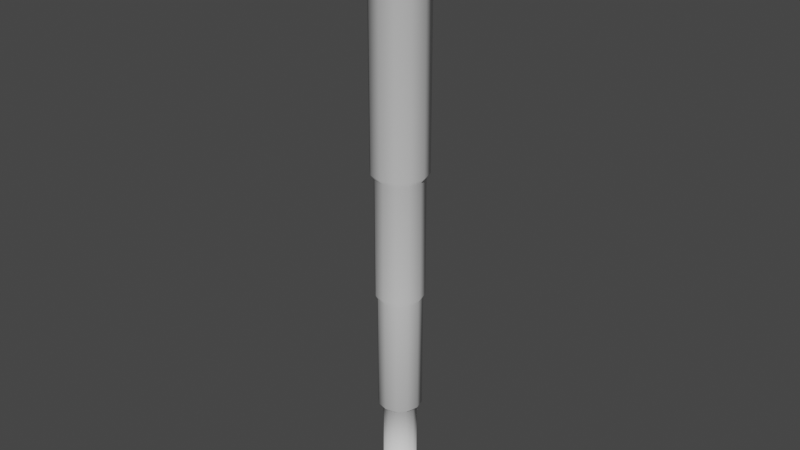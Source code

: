 # Source: telescope.blend  (saved by Blender 3.0.42; exported with 4.5.12 LTS)
import bpy
from mathutils import Matrix  # noqa: F401  (used for matrix-valued properties, if any)

bpy.ops.wm.read_factory_settings(use_empty=True)
scene = bpy.context.scene
scene.name = 'Scene'

# ---- collections
col_collection = bpy.data.collections.new('Collection'); scene.collection.children.link(col_collection)

# ---- world
world_world = bpy.data.worlds.new('World'); scene.world = world_world
world_world.use_nodes = True; world_world.node_tree.nodes.clear()
_N = world_world.node_tree.nodes; _L = world_world.node_tree.links
n0 = _N.new('ShaderNodeOutputWorld'); n0.name = 'World Output'; n0.location = (300, 300)
n1 = _N.new('ShaderNodeBackground'); n1.name = 'Background'; n1.location = (10, 300)
n1.inputs[0].default_value = (0.05088, 0.05088, 0.05088, 1.0)
_L.new(n1.outputs[0], n0.inputs[0])
n0.is_active_output = True
world_world.color = (0.05088, 0.05088, 0.05088)
world_world.use_sun_shadow = False
world_world.sun_shadow_jitter_overblur = 0.0

# ---- meshes
me_cylinder = bpy.data.meshes.new('Cylinder')
me_cylinder.from_pydata([(0.0, 1.0, -1.0), (2.054e-09, 0.8668, 0.2504), (0.5, 0.866, -1.0), (0.4334, 0.7507, 0.2504), (0.866, 0.5, -1.0), (0.7507, 0.4334, 0.2504), (1.0, -4.371e-08, -1.0), (0.8668, -3.549e-08, 0.2504), (0.866, -0.5, -1.0), (0.7507, -0.4334, 0.2504), (0.5, -0.866, -1.0), (0.4334, -0.7507, 0.2504), (-8.742e-08, -1.0, -1.0), (-7.921e-08, -0.8668, 0.2504), (-0.5, -0.866, -1.0), (-0.4334, -0.7507, 0.2504), (-0.866, -0.5, -1.0), (-0.7507, -0.4334, 0.2504), (-1.0, 1.192e-08, -1.0), (-0.8668, 1.192e-08, 0.2504), (-0.866, 0.5, -1.0), (-0.7507, 0.4334, 0.2504), (-0.5, 0.866, -1.0), (-0.4334, 0.7507, 0.2504), (7.057e-10, 1.254, -1.215), (0.6271, 1.086, -1.215), (1.086, 0.6271, -1.215), (1.254, -5.059e-08, -1.215), (1.086, -0.6271, -1.215), (0.6271, -1.086, -1.215), (-1.089e-07, -1.254, -1.215), (-0.6271, -1.086, -1.215), (-1.086, -0.6271, -1.215), (-1.254, 1.919e-08, -1.215), (-1.086, 0.6271, -1.215), (-0.6271, 1.086, -1.215), (-1.409e-09, 0.8304, -1.393), (0.4152, 0.7191, -1.393), (0.7191, 0.4152, -1.393), (0.8304, -3.725e-08, -1.393), (0.7191, -0.4152, -1.393), (0.4152, -0.7191, -1.393), (-7.4e-08, -0.8304, -1.393), (-0.4152, -0.7191, -1.393), (-0.7191, -0.4152, -1.393), (-0.8304, 8.953e-09, -1.393), (-0.7191, 0.4152, -1.393), (-0.4152, 0.7191, -1.393), (0.5, 0.866, 0.2504), (0.0, 1.0, 0.2504), (0.866, 0.5, 0.2504), (1.0, -4.371e-08, 0.2504), (0.866, -0.5, 0.2504), (0.5, -0.866, 0.2504), (-8.742e-08, -1.0, 0.2504), (-0.5, -0.866, 0.2504), (-0.866, -0.5, 0.2504), (-1.0, 1.192e-08, 0.2504), (-0.866, 0.5, 0.2504), (-0.5, 0.866, 0.2504), (0.4334, 0.7507, 4.296), (-2.469e-08, 0.8668, 4.296), (0.7507, 0.4334, 4.296), (0.8668, -3.549e-08, 4.296), (0.7507, -0.4334, 4.296), (0.4334, -0.7507, 4.296), (-1.059e-07, -0.8668, 4.296), (-0.4334, -0.7507, 4.296), (-0.7507, -0.4334, 4.296), (-0.8668, 1.192e-08, 4.296), (-0.7507, 0.4334, 4.296), (-0.4334, 0.7507, 4.296), (0.564, 0.9769, 4.514), (-5.291e-08, 1.128, 4.514), (0.9769, 0.564, 4.514), (1.128, -4.284e-08, 4.514), (0.9769, -0.564, 4.514), (0.564, -0.9769, 4.514), (-1.587e-07, -1.128, 4.514), (-0.564, -0.9769, 4.514), (-0.9769, -0.564, 4.514), (-1.128, 1.886e-08, 4.514), (-0.9769, 0.564, 4.514), (-0.564, 0.9769, 4.514), (0.564, 0.9769, 10.65), (1.917e-07, 1.128, 10.65), (0.9769, 0.564, 10.65), (1.128, -4.284e-08, 10.65), (0.9769, -0.564, 10.65), (0.564, -0.9769, 10.65), (8.6e-08, -1.128, 10.65), (-0.564, -0.9769, 10.65), (-0.9769, -0.564, 10.65), (-1.128, 1.886e-08, 10.65), (-0.9769, 0.564, 10.65), (-0.564, 0.9769, 10.65), (0.617, 1.069, 10.85), (2.219e-07, 1.234, 10.85), (1.069, 0.617, 10.85), (1.234, -4.634e-08, 10.85), (1.069, -0.617, 10.85), (0.617, -1.069, 10.85), (1.062e-07, -1.234, 10.85), (-0.617, -1.069, 10.85), (-1.069, -0.617, 10.85), (-1.234, 2.116e-08, 10.85), (-1.069, 0.617, 10.85), (-0.617, 1.069, 10.85), (0.617, 1.069, 17.0), (-4.193e-07, 1.234, 17.0), (1.069, 0.617, 17.0), (1.234, -4.634e-08, 17.0), (1.069, -0.617, 17.0), (0.617, -1.069, 17.0), (-5.349e-07, -1.234, 17.0), (-0.617, -1.069, 17.0), (-1.069, -0.617, 17.0), (-1.234, 2.116e-08, 17.0), (-1.069, 0.617, 17.0), (-0.617, 1.069, 17.0), (0.711, 1.232, 17.24), (-4.696e-07, 1.422, 17.24), (1.232, 0.711, 17.24), (1.422, -5.256e-08, 17.24), (1.232, -0.711, 17.24), (0.711, -1.232, 17.24), (-6.029e-07, -1.422, 17.24), (-0.711, -1.232, 17.24), (-1.232, -0.711, 17.24), (-1.422, 2.523e-08, 17.24), (-1.232, 0.711, 17.24), (-0.711, 1.232, 17.24), (0.711, 1.232, 30.01), (-2.477e-06, 1.422, 30.01), (1.232, 0.711, 30.01), (1.422, -5.256e-08, 30.01), (1.232, -0.711, 30.01), (0.711, -1.232, 30.01), (-2.611e-06, -1.422, 30.01), (-0.711, -1.232, 30.01), (-1.232, -0.711, 30.01), (-1.422, 2.523e-08, 30.01), (-1.232, 0.711, 30.01), (-0.711, 1.232, 30.01), (0.662, 1.147, 30.31), (-2.577e-06, 1.324, 30.31), (1.147, 0.662, 30.31), (1.324, -1.625e-08, 30.31), (1.147, -0.662, 30.31), (0.662, -1.147, 30.31), (-2.708e-06, -1.324, 30.31), (-0.662, -1.147, 30.31), (-1.147, -0.662, 30.31), (-1.324, 2.436e-08, 30.31), (-1.147, 0.662, 30.31), (-0.662, 1.147, 30.31), (0.8511, 1.474, 30.31), (-2.56e-06, 1.702, 30.31), (1.474, 0.8511, 30.31), (1.702, -6.292e-08, 30.31), (1.474, -0.8511, 30.31), (0.8511, -1.474, 30.31), (-2.719e-06, -1.702, 30.31), (-0.8511, -1.474, 30.31), (-1.474, -0.8511, 30.31), (-1.702, 3.02e-08, 30.31), (-1.474, 0.8511, 30.31), (-0.8511, 1.474, 30.31), (0.662, 1.147, 29.43), (-2.577e-06, 1.324, 29.43), (1.147, 0.662, 29.43), (1.324, -1.625e-08, 29.43), (1.147, -0.662, 29.43), (0.662, -1.147, 29.43), (-2.708e-06, -1.324, 29.43), (-0.662, -1.147, 29.43), (-1.147, -0.662, 29.43), (-1.324, 2.436e-08, 29.43), (-1.147, 0.662, 29.43), (-0.662, 1.147, 29.43)], [], [(0, 49, 48, 2), (2, 48, 50, 4), (4, 50, 51, 6), (6, 51, 52, 8), (8, 52, 53, 10), (10, 53, 54, 12), (12, 54, 55, 14), (14, 55, 56, 16), (16, 56, 57, 18), (18, 57, 58, 20), (9, 7, 63, 64), (20, 58, 59, 22), (22, 59, 49, 0), (10, 12, 30, 29), (28, 29, 41, 40), (8, 10, 29, 28), (6, 8, 28, 27), (22, 0, 24, 35), (0, 2, 25, 24), (4, 6, 27, 26), (20, 22, 35, 34), (2, 4, 26, 25), (18, 20, 34, 33), (16, 18, 33, 32), (14, 16, 32, 31), (12, 14, 31, 30), (36, 37, 38, 39, 40, 41, 42, 43, 44, 45, 46, 47), (35, 24, 36, 47), (25, 26, 38, 37), (32, 33, 45, 44), (29, 30, 42, 41), (26, 27, 39, 38), (33, 34, 46, 45), (30, 31, 43, 42), (27, 28, 40, 39), (34, 35, 47, 46), (24, 25, 37, 36), (31, 32, 44, 43), (1, 3, 48, 49), (3, 5, 50, 48), (5, 7, 51, 50), (7, 9, 52, 51), (9, 11, 53, 52), (11, 13, 54, 53), (13, 15, 55, 54), (15, 17, 56, 55), (17, 19, 57, 56), (19, 21, 58, 57), (21, 23, 59, 58), (23, 1, 49, 59), (64, 63, 75, 76), (23, 21, 70, 71), (3, 1, 61, 60), (17, 15, 67, 68), (11, 9, 64, 65), (1, 23, 71, 61), (5, 3, 60, 62), (19, 17, 68, 69), (13, 11, 65, 66), (7, 5, 62, 63), (21, 19, 69, 70), (15, 13, 66, 67), (76, 75, 87, 88), (71, 70, 82, 83), (60, 61, 73, 72), (68, 67, 79, 80), (65, 64, 76, 77), (61, 71, 83, 73), (62, 60, 72, 74), (69, 68, 80, 81), (66, 65, 77, 78), (63, 62, 74, 75), (70, 69, 81, 82), (67, 66, 78, 79), (91, 90, 102, 103), (83, 82, 94, 95), (72, 73, 85, 84), (80, 79, 91, 92), (77, 76, 88, 89), (73, 83, 95, 85), (74, 72, 84, 86), (81, 80, 92, 93), (78, 77, 89, 90), (75, 74, 86, 87), (82, 81, 93, 94), (79, 78, 90, 91), (106, 105, 117, 118), (88, 87, 99, 100), (95, 94, 106, 107), (84, 85, 97, 96), (92, 91, 103, 104), (89, 88, 100, 101), (85, 95, 107, 97), (86, 84, 96, 98), (93, 92, 104, 105), (90, 89, 101, 102), (87, 86, 98, 99), (94, 93, 105, 106), (117, 116, 128, 129), (103, 102, 114, 115), (100, 99, 111, 112), (107, 106, 118, 119), (96, 97, 109, 108), (104, 103, 115, 116), (101, 100, 112, 113), (97, 107, 119, 109), (98, 96, 108, 110), (105, 104, 116, 117), (102, 101, 113, 114), (99, 98, 110, 111), (122, 120, 132, 134), (114, 113, 125, 126), (111, 110, 122, 123), (118, 117, 129, 130), (115, 114, 126, 127), (112, 111, 123, 124), (119, 118, 130, 131), (108, 109, 121, 120), (116, 115, 127, 128), (113, 112, 124, 125), (109, 119, 131, 121), (110, 108, 120, 122), (139, 138, 162, 163), (129, 128, 140, 141), (126, 125, 137, 138), (123, 122, 134, 135), (130, 129, 141, 142), (127, 126, 138, 139), (124, 123, 135, 136), (131, 130, 142, 143), (120, 121, 133, 132), (128, 127, 139, 140), (125, 124, 136, 137), (121, 131, 143, 133), (144, 145, 169, 168), (136, 135, 159, 160), (143, 142, 166, 167), (132, 133, 157, 156), (140, 139, 163, 164), (137, 136, 160, 161), (133, 143, 167, 157), (134, 132, 156, 158), (141, 140, 164, 165), (138, 137, 161, 162), (135, 134, 158, 159), (142, 141, 165, 166), (145, 144, 156, 157), (144, 146, 158, 156), (146, 147, 159, 158), (147, 148, 160, 159), (148, 149, 161, 160), (149, 150, 162, 161), (150, 151, 163, 162), (151, 152, 164, 163), (152, 153, 165, 164), (153, 154, 166, 165), (154, 155, 167, 166), (155, 145, 157, 167), (168, 169, 179, 178, 177, 176, 175, 174, 173, 172, 171, 170), (152, 151, 175, 176), (149, 148, 172, 173), (145, 155, 179, 169), (146, 144, 168, 170), (153, 152, 176, 177), (150, 149, 173, 174), (147, 146, 170, 171), (154, 153, 177, 178), (151, 150, 174, 175), (148, 147, 171, 172), (155, 154, 178, 179)])
me_cylinder.polygons.foreach_set('use_smooth', [True] * 170)
_uv = me_cylinder.uv_layers.new(name='UVMap')
_uv.uv.foreach_set('vector', [1.0, 0.5, 1.0, 1.0, 0.9167, 1.0, 0.9167, 0.5, 0.9167, 0.5, 0.9167, 1.0, 0.8333, 1.0, 0.8333, 0.5, 0.8333, 0.5, 0.8333, 1.0, 0.75, 1.0, 0.75, 0.5, 0.75, 0.5, 0.75, 1.0, 0.6667, 1.0, 0.6667, 0.5, 0.6667, 0.5, 0.6667, 1.0, 0.5833, 1.0, 0.5833, 0.5, 0.5833, 0.5, 0.5833, 1.0, 0.5, 1.0, 0.5, 0.5, 0.5, 0.5, 0.5, 1.0, 0.4167, 1.0, 0.4167, 0.5, 0.4167, 0.5, 0.4167, 1.0, 0.3333, 1.0, 0.3333, 0.5, 0.3333, 0.5, 0.3333, 1.0, 0.25, 1.0, 0.25, 0.5, 0.25, 0.5, 0.25, 1.0, 0.1667, 1.0, 0.1667, 0.5, 0.4302, 0.146, 0.458, 0.25, 0.458, 0.25, 0.4302, 0.146, 0.1667, 0.5, 0.1667, 1.0, 0.08333, 1.0, 0.08333, 0.5, 0.08333, 0.5, 0.08333, 1.0, 7.451e-08, 1.0, 7.451e-08, 0.5, 0.5833, 0.5, 0.5, 0.5, 0.5, 0.5, 0.5833, 0.5, 0.6667, 0.5, 0.5833, 0.5, 0.5833, 0.5, 0.6667, 0.5, 0.6667, 0.5, 0.5833, 0.5, 0.5833, 0.5, 0.6667, 0.5, 0.75, 0.5, 0.6667, 0.5, 0.6667, 0.5, 0.75, 0.5, 0.08333, 0.5, 7.451e-08, 0.5, 7.451e-08, 0.5, 0.08333, 0.5, 1.0, 0.5, 0.9167, 0.5, 0.9167, 0.5, 1.0, 0.5, 0.8333, 0.5, 0.75, 0.5, 0.75, 0.5, 0.8333, 0.5, 0.1667, 0.5, 0.08333, 0.5, 0.08333, 0.5, 0.1667, 0.5, 0.9167, 0.5, 0.8333, 0.5, 0.8333, 0.5, 0.9167, 0.5, 0.25, 0.5, 0.1667, 0.5, 0.1667, 0.5, 0.25, 0.5, 0.3333, 0.5, 0.25, 0.5, 0.25, 0.5, 0.3333, 0.5, 0.4167, 0.5, 0.3333, 0.5, 0.3333, 0.5, 0.4167, 0.5, 0.5, 0.5, 0.4167, 0.5, 0.4167, 0.5, 0.5, 0.5, 0.75, 0.49, 0.87, 0.4578, 0.9578, 0.37, 0.99, 0.25, 0.9578, 0.13, 0.87, 0.04215, 0.75, 0.01, 0.63, 0.04215, 0.5422, 0.13, 0.51, 0.25, 0.5422, 0.37, 0.63, 0.4578, 0.08333, 0.5, 7.451e-08, 0.5, 7.451e-08, 0.5, 0.08333, 0.5, 0.9167, 0.5, 0.8333, 0.5, 0.8333, 0.5, 0.9167, 0.5, 0.3333, 0.5, 0.25, 0.5, 0.25, 0.5, 0.3333, 0.5, 0.5833, 0.5, 0.5, 0.5, 0.5, 0.5, 0.5833, 0.5, 0.8333, 0.5, 0.75, 0.5, 0.75, 0.5, 0.8333, 0.5, 0.25, 0.5, 0.1667, 0.5, 0.1667, 0.5, 0.25, 0.5, 0.5, 0.5, 0.4167, 0.5, 0.4167, 0.5, 0.5, 0.5, 0.75, 0.5, 0.6667, 0.5, 0.6667, 0.5, 0.75, 0.5, 0.1667, 0.5, 0.08333, 0.5, 0.08333, 0.5, 0.1667, 0.5, 1.0, 0.5, 0.9167, 0.5, 0.9167, 0.5, 1.0, 0.5, 0.4167, 0.5, 0.3333, 0.5, 0.3333, 0.5, 0.4167, 0.5, 0.25, 0.458, 0.354, 0.4302, 0.37, 0.4578, 0.25, 0.49, 0.354, 0.4302, 0.4302, 0.354, 0.4578, 0.37, 0.37, 0.4578, 0.4302, 0.354, 0.458, 0.25, 0.49, 0.25, 0.4578, 0.37, 0.458, 0.25, 0.4302, 0.146, 0.4578, 0.13, 0.49, 0.25, 0.4302, 0.146, 0.354, 0.06983, 0.37, 0.04215, 0.4578, 0.13, 0.354, 0.06983, 0.25, 0.04196, 0.25, 0.01, 0.37, 0.04215, 0.25, 0.04196, 0.146, 0.06983, 0.13, 0.04215, 0.25, 0.01, 0.146, 0.06983, 0.06983, 0.146, 0.04215, 0.13, 0.13, 0.04215, 0.06983, 0.146, 0.04196, 0.25, 0.01, 0.25, 0.04215, 0.13, 0.04196, 0.25, 0.06983, 0.354, 0.04215, 0.37, 0.01, 0.25, 0.06983, 0.354, 0.146, 0.4302, 0.13, 0.4578, 0.04215, 0.37, 0.146, 0.4302, 0.25, 0.458, 0.25, 0.49, 0.13, 0.4578, 0.4302, 0.146, 0.458, 0.25, 0.458, 0.25, 0.4302, 0.146, 0.146, 0.4302, 0.06983, 0.354, 0.06983, 0.354, 0.146, 0.4302, 0.354, 0.4302, 0.25, 0.458, 0.25, 0.458, 0.354, 0.4302, 0.06983, 0.146, 0.146, 0.06983, 0.146, 0.06983, 0.06983, 0.146, 0.354, 0.06983, 0.4302, 0.146, 0.4302, 0.146, 0.354, 0.06983, 0.25, 0.458, 0.146, 0.4302, 0.146, 0.4302, 0.25, 0.458, 0.4302, 0.354, 0.354, 0.4302, 0.354, 0.4302, 0.4302, 0.354, 0.04196, 0.25, 0.06983, 0.146, 0.06983, 0.146, 0.04196, 0.25, 0.25, 0.04196, 0.354, 0.06983, 0.354, 0.06983, 0.25, 0.04196, 0.458, 0.25, 0.4302, 0.354, 0.4302, 0.354, 0.458, 0.25, 0.06983, 0.354, 0.04196, 0.25, 0.04196, 0.25, 0.06983, 0.354, 0.146, 0.06983, 0.25, 0.04196, 0.25, 0.04196, 0.146, 0.06983, 0.4302, 0.146, 0.458, 0.25, 0.458, 0.25, 0.4302, 0.146, 0.146, 0.4302, 0.06983, 0.354, 0.06983, 0.354, 0.146, 0.4302, 0.354, 0.4302, 0.25, 0.458, 0.25, 0.458, 0.354, 0.4302, 0.06983, 0.146, 0.146, 0.06983, 0.146, 0.06983, 0.06983, 0.146, 0.354, 0.06983, 0.4302, 0.146, 0.4302, 0.146, 0.354, 0.06983, 0.25, 0.458, 0.146, 0.4302, 0.146, 0.4302, 0.25, 0.458, 0.4302, 0.354, 0.354, 0.4302, 0.354, 0.4302, 0.4302, 0.354, 0.04196, 0.25, 0.06983, 0.146, 0.06983, 0.146, 0.04196, 0.25, 0.25, 0.04196, 0.354, 0.06983, 0.354, 0.06983, 0.25, 0.04196, 0.458, 0.25, 0.4302, 0.354, 0.4302, 0.354, 0.458, 0.25, 0.06983, 0.354, 0.04196, 0.25, 0.04196, 0.25, 0.06983, 0.354, 0.146, 0.06983, 0.25, 0.04196, 0.25, 0.04196, 0.146, 0.06983, 0.146, 0.06983, 0.25, 0.04196, 0.25, 0.04196, 0.146, 0.06983, 0.146, 0.4302, 0.06983, 0.354, 0.06983, 0.354, 0.146, 0.4302, 0.354, 0.4302, 0.25, 0.458, 0.25, 0.458, 0.354, 0.4302, 0.06983, 0.146, 0.146, 0.06983, 0.146, 0.06983, 0.06983, 0.146, 0.354, 0.06983, 0.4302, 0.146, 0.4302, 0.146, 0.354, 0.06983, 0.25, 0.458, 0.146, 0.4302, 0.146, 0.4302, 0.25, 0.458, 0.4302, 0.354, 0.354, 0.4302, 0.354, 0.4302, 0.4302, 0.354, 0.04196, 0.25, 0.06983, 0.146, 0.06983, 0.146, 0.04196, 0.25, 0.25, 0.04196, 0.354, 0.06983, 0.354, 0.06983, 0.25, 0.04196, 0.458, 0.25, 0.4302, 0.354, 0.4302, 0.354, 0.458, 0.25, 0.06983, 0.354, 0.04196, 0.25, 0.04196, 0.25, 0.06983, 0.354, 0.146, 0.06983, 0.25, 0.04196, 0.25, 0.04196, 0.146, 0.06983, 0.06983, 0.354, 0.04196, 0.25, 0.04196, 0.25, 0.06983, 0.354, 0.4302, 0.146, 0.458, 0.25, 0.458, 0.25, 0.4302, 0.146, 0.146, 0.4302, 0.06983, 0.354, 0.06983, 0.354, 0.146, 0.4302, 0.354, 0.4302, 0.25, 0.458, 0.25, 0.458, 0.354, 0.4302, 0.06983, 0.146, 0.146, 0.06983, 0.146, 0.06983, 0.06983, 0.146, 0.354, 0.06983, 0.4302, 0.146, 0.4302, 0.146, 0.354, 0.06983, 0.25, 0.458, 0.146, 0.4302, 0.146, 0.4302, 0.25, 0.458, 0.4302, 0.354, 0.354, 0.4302, 0.354, 0.4302, 0.4302, 0.354, 0.04196, 0.25, 0.06983, 0.146, 0.06983, 0.146, 0.04196, 0.25, 0.25, 0.04196, 0.354, 0.06983, 0.354, 0.06983, 0.25, 0.04196, 0.458, 0.25, 0.4302, 0.354, 0.4302, 0.354, 0.458, 0.25, 0.06983, 0.354, 0.04196, 0.25, 0.04196, 0.25, 0.06983, 0.354, 0.04196, 0.25, 0.06983, 0.146, 0.06983, 0.146, 0.04196, 0.25, 0.146, 0.06983, 0.25, 0.04196, 0.25, 0.04196, 0.146, 0.06983, 0.4302, 0.146, 0.458, 0.25, 0.458, 0.25, 0.4302, 0.146, 0.146, 0.4302, 0.06983, 0.354, 0.06983, 0.354, 0.146, 0.4302, 0.354, 0.4302, 0.25, 0.458, 0.25, 0.458, 0.354, 0.4302, 0.06983, 0.146, 0.146, 0.06983, 0.146, 0.06983, 0.06983, 0.146, 0.354, 0.06983, 0.4302, 0.146, 0.4302, 0.146, 0.354, 0.06983, 0.25, 0.458, 0.146, 0.4302, 0.146, 0.4302, 0.25, 0.458, 0.4302, 0.354, 0.354, 0.4302, 0.354, 0.4302, 0.4302, 0.354, 0.04196, 0.25, 0.06983, 0.146, 0.06983, 0.146, 0.04196, 0.25, 0.25, 0.04196, 0.354, 0.06983, 0.354, 0.06983, 0.25, 0.04196, 0.458, 0.25, 0.4302, 0.354, 0.4302, 0.354, 0.458, 0.25, 0.4302, 0.354, 0.354, 0.4302, 0.354, 0.4302, 0.4302, 0.354, 0.25, 0.04196, 0.354, 0.06983, 0.354, 0.06983, 0.25, 0.04196, 0.458, 0.25, 0.4302, 0.354, 0.4302, 0.354, 0.458, 0.25, 0.06983, 0.354, 0.04196, 0.25, 0.04196, 0.25, 0.06983, 0.354, 0.146, 0.06983, 0.25, 0.04196, 0.25, 0.04196, 0.146, 0.06983, 0.4302, 0.146, 0.458, 0.25, 0.458, 0.25, 0.4302, 0.146, 0.146, 0.4302, 0.06983, 0.354, 0.06983, 0.354, 0.146, 0.4302, 0.354, 0.4302, 0.25, 0.458, 0.25, 0.458, 0.354, 0.4302, 0.06983, 0.146, 0.146, 0.06983, 0.146, 0.06983, 0.06983, 0.146, 0.354, 0.06983, 0.4302, 0.146, 0.4302, 0.146, 0.354, 0.06983, 0.25, 0.458, 0.146, 0.4302, 0.146, 0.4302, 0.25, 0.458, 0.4302, 0.354, 0.354, 0.4302, 0.354, 0.4302, 0.4302, 0.354, 0.146, 0.06983, 0.25, 0.04196, 0.25, 0.04196, 0.146, 0.06983, 0.04196, 0.25, 0.06983, 0.146, 0.06983, 0.146, 0.04196, 0.25, 0.25, 0.04196, 0.354, 0.06983, 0.354, 0.06983, 0.25, 0.04196, 0.458, 0.25, 0.4302, 0.354, 0.4302, 0.354, 0.458, 0.25, 0.06983, 0.354, 0.04196, 0.25, 0.04196, 0.25, 0.06983, 0.354, 0.146, 0.06983, 0.25, 0.04196, 0.25, 0.04196, 0.146, 0.06983, 0.4302, 0.146, 0.458, 0.25, 0.458, 0.25, 0.4302, 0.146, 0.146, 0.4302, 0.06983, 0.354, 0.06983, 0.354, 0.146, 0.4302, 0.354, 0.4302, 0.25, 0.458, 0.25, 0.458, 0.354, 0.4302, 0.06983, 0.146, 0.146, 0.06983, 0.146, 0.06983, 0.06983, 0.146, 0.354, 0.06983, 0.4302, 0.146, 0.4302, 0.146, 0.354, 0.06983, 0.25, 0.458, 0.146, 0.4302, 0.146, 0.4302, 0.25, 0.458, 0.3309, 0.3901, 0.25, 0.4118, 0.25, 0.4118, 0.3309, 0.3901, 0.4302, 0.146, 0.458, 0.25, 0.458, 0.25, 0.4302, 0.146, 0.146, 0.4302, 0.06983, 0.354, 0.06983, 0.354, 0.146, 0.4302, 0.354, 0.4302, 0.25, 0.458, 0.25, 0.458, 0.354, 0.4302, 0.06983, 0.146, 0.146, 0.06983, 0.146, 0.06983, 0.06983, 0.146, 0.354, 0.06983, 0.4302, 0.146, 0.4302, 0.146, 0.354, 0.06983, 0.25, 0.458, 0.146, 0.4302, 0.146, 0.4302, 0.25, 0.458, 0.4302, 0.354, 0.354, 0.4302, 0.354, 0.4302, 0.4302, 0.354, 0.04196, 0.25, 0.06983, 0.146, 0.06983, 0.146, 0.04196, 0.25, 0.25, 0.04196, 0.354, 0.06983, 0.354, 0.06983, 0.25, 0.04196, 0.458, 0.25, 0.4302, 0.354, 0.4302, 0.354, 0.458, 0.25, 0.06983, 0.354, 0.04196, 0.25, 0.04196, 0.25, 0.06983, 0.354, 0.25, 0.4118, 0.3309, 0.3901, 0.354, 0.4302, 0.25, 0.458, 0.3309, 0.3901, 0.3901, 0.3309, 0.4302, 0.354, 0.354, 0.4302, 0.3901, 0.3309, 0.4118, 0.25, 0.458, 0.25, 0.4302, 0.354, 0.4118, 0.25, 0.3901, 0.1691, 0.4302, 0.146, 0.458, 0.25, 0.3901, 0.1691, 0.3309, 0.1099, 0.354, 0.06983, 0.4302, 0.146, 0.3309, 0.1099, 0.25, 0.08818, 0.25, 0.04196, 0.354, 0.06983, 0.25, 0.08818, 0.1691, 0.1099, 0.146, 0.06983, 0.25, 0.04196, 0.1691, 0.1099, 0.1099, 0.1691, 0.06983, 0.146, 0.146, 0.06983, 0.1099, 0.1691, 0.08818, 0.25, 0.04196, 0.25, 0.06983, 0.146, 0.08818, 0.25, 0.1099, 0.3309, 0.06983, 0.354, 0.04196, 0.25, 0.1099, 0.3309, 0.1691, 0.3901, 0.146, 0.4302, 0.06983, 0.354, 0.1691, 0.3901, 0.25, 0.4118, 0.25, 0.458, 0.146, 0.4302, 0.3309, 0.3901, 0.25, 0.4118, 0.1691, 0.3901, 0.1099, 0.3309, 0.08818, 0.25, 0.1099, 0.1691, 0.1691, 0.1099, 0.25, 0.08818, 0.3309, 0.1099, 0.3901, 0.1691, 0.4118, 0.25, 0.3901, 0.3309, 0.1099, 0.1691, 0.1691, 0.1099, 0.1691, 0.1099, 0.1099, 0.1691, 0.3309, 0.1099, 0.3901, 0.1691, 0.3901, 0.1691, 0.3309, 0.1099, 0.25, 0.4118, 0.1691, 0.3901, 0.1691, 0.3901, 0.25, 0.4118, 0.3901, 0.3309, 0.3309, 0.3901, 0.3309, 0.3901, 0.3901, 0.3309, 0.08818, 0.25, 0.1099, 0.1691, 0.1099, 0.1691, 0.08818, 0.25, 0.25, 0.08818, 0.3309, 0.1099, 0.3309, 0.1099, 0.25, 0.08818, 0.4118, 0.25, 0.3901, 0.3309, 0.3901, 0.3309, 0.4118, 0.25, 0.1099, 0.3309, 0.08818, 0.25, 0.08818, 0.25, 0.1099, 0.3309, 0.1691, 0.1099, 0.25, 0.08818, 0.25, 0.08818, 0.1691, 0.1099, 0.3901, 0.1691, 0.4118, 0.25, 0.4118, 0.25, 0.3901, 0.1691, 0.1691, 0.3901, 0.1099, 0.3309, 0.1099, 0.3309, 0.1691, 0.3901])
me_cylinder.use_remesh_fix_poles = True
me_cylinder.use_remesh_preserve_attributes = False
me_cylinder.update()

# ---- objects
ob_cylinder = bpy.data.objects.new('Cylinder', me_cylinder)

# ---- transforms, parenting, visibility, modifiers, constraints
ob_cylinder.location = (0.0, 0.0, 0.0)
ob_cylinder.scale = (0.4472, 0.4472, 0.4472)

# ---- collection membership
col_collection.objects.link(ob_cylinder)

# ---- scene / render settings (as saved in the file)
scene.frame_start = 1; scene.frame_end = 250; scene.frame_set(1)
scene.render.engine = 'BLENDER_EEVEE_NEXT'
scene.cycles.sampling_pattern = 'TABULATED_SOBOL'
scene.cycles.use_light_tree = False
scene.view_settings.view_transform = 'Filmic'
bpy.context.view_layer.update()

# ---- added for rendering (the .blend has no active camera and no usable light): camera, sun
cam_auto = bpy.data.cameras.new('AutoCamera')
cam_auto.lens = 50.0
cam_auto.sensor_width = 36.0
cam_auto.clip_end = 1000.0
ob_auto_camera = bpy.data.objects.new('AutoCamera', cam_auto)
scene.collection.objects.link(ob_auto_camera)
ob_auto_camera.location = (13.2691, -15.923, 17.0818)
ob_auto_camera.rotation_euler = (1.09748, -7.21219e-08, 0.694738)
scene.camera = ob_auto_camera
light_auto_sun = bpy.data.lights.new('AutoSun', 'SUN')
light_auto_sun.energy = 3.0
light_auto_sun.angle = 0.0523599
ob_auto_sun = bpy.data.objects.new('AutoSun', light_auto_sun)
scene.collection.objects.link(ob_auto_sun)
ob_auto_sun.rotation_euler = (0.872665, 0.174533, 0.523599)
bpy.context.view_layer.update()
